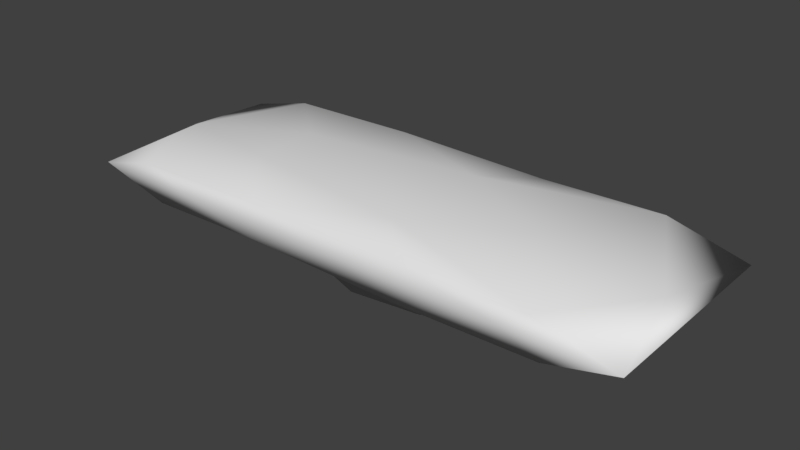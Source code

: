 # Source: rock_wall.blend  (saved by Blender 2.79.0; exported with 4.5.12 LTS)
import bpy
from mathutils import Matrix  # noqa: F401  (used for matrix-valued properties, if any)

bpy.ops.wm.read_factory_settings(use_empty=True)
scene = bpy.context.scene
scene.name = 'Scene'

# ---- collections
col_collection_1 = bpy.data.collections.new('Collection 1'); scene.collection.children.link(col_collection_1)

# ---- world
world_world = bpy.data.worlds.new('World'); scene.world = world_world
world_world.color = (0.05088, 0.05088, 0.05088)
world_world.use_sun_shadow = False
world_world.sun_shadow_jitter_overblur = 0.0
world_world.cycles.sampling_method = 'MANUAL'

# ---- meshes
me_icosphere = bpy.data.meshes.new('Icosphere')
me_icosphere.from_pydata([(0.176, 0.1067, -1.21), (0.7236, -0.8003, -0.4472), (-0.2764, -0.8003, -0.4472), (-0.8944, 0.0, -0.4472), (-0.2764, 1.056, -0.4472), (0.7236, 1.056, -0.4472), (0.2764, -0.8003, 0.4472), (-0.7236, -0.8003, 0.4472), (-0.7236, 1.056, 0.4472), (0.2764, 1.056, 0.4472), (0.8944, 0.0, 0.4472), (0.0, 0.0, 1.0), (-0.1625, -0.5, -0.8507), (0.4253, -0.309, -0.8507), (0.2629, -0.8003, -0.5257), (0.8506, 0.0, -0.5257), (0.3211, 0.2121, -1.159), (-0.5257, 0.0, -0.8507), (-0.6882, -0.8003, -0.5257), (-0.1625, 0.5, -0.8507), (-0.6882, 1.056, -0.5257), (0.2629, 1.056, -0.5257), (0.9511, -0.8003, 0.0), (0.9511, 1.056, 0.0), (0.0, -0.8003, 0.0), (0.5878, -0.8003, 0.0), (-0.9511, -0.8003, 0.0), (-0.5878, -0.8003, 0.0), (-0.5878, 1.056, 0.0), (-0.9511, 1.056, 0.0), (0.5878, 1.056, 0.0), (0.0, 1.056, 0.0), (0.6882, -0.8003, 0.5257), (-0.2629, -0.8003, 0.5257), (-0.8506, 0.0, 0.5257), (-0.2629, 1.056, 0.5257), (0.6882, 1.056, 0.5257), (0.1625, -0.5, 0.8507), (0.5257, 0.0, 0.8507), (-0.4253, -0.309, 0.8507), (-0.4253, 0.309, 0.8507), (0.1625, 0.5, 0.8507), (-0.008678, -0.448, -1.515), (0.05637, -0.2478, -1.575), (0.2267, -0.3715, -1.515), (0.375, 0.669, -1.809), (0.384, 0.5187, -1.854), (0.4073, 0.6116, -1.809), (0.2803, 0.1606, -1.455), (0.291, 0.1683, -1.451), (0.3341, 0.1961, -1.781), (0.3358, 0.2029, -1.778), (-0.5078, 0.1608, -1.244), (-0.3995, 0.1608, -1.275), (-0.433, 0.2638, -1.244), (-0.743, 0.2947, -0.9142), (-0.6771, 0.2947, -0.9863), (-0.7062, 0.4835, -0.9283)], [], [(13, 12, 42, 44), (1, 13, 15), (0, 12, 17), (17, 19, 54, 52), (19, 16, 47, 45), (1, 15, 22), (2, 14, 24), (3, 18, 26), (4, 20, 28), (5, 21, 30), (1, 22, 25), (2, 24, 27), (3, 26, 29), (4, 28, 31), (5, 30, 23), (6, 32, 37), (7, 33, 39), (8, 34, 40), (9, 35, 41), (10, 36, 38), (38, 41, 11), (38, 36, 41), (36, 9, 41), (41, 40, 11), (41, 35, 40), (35, 8, 40), (40, 39, 11), (40, 34, 39), (34, 7, 39), (39, 37, 11), (39, 33, 37), (33, 6, 37), (37, 38, 11), (37, 32, 38), (32, 10, 38), (23, 36, 10), (23, 30, 36), (30, 9, 36), (31, 35, 9), (31, 28, 35), (28, 8, 35), (29, 34, 8), (29, 26, 34), (26, 7, 34), (27, 33, 7), (27, 24, 33), (24, 6, 33), (25, 32, 6), (25, 22, 32), (22, 10, 32), (30, 31, 9), (30, 21, 31), (21, 4, 31), (28, 29, 8), (28, 20, 29), (20, 3, 29), (26, 27, 7), (26, 18, 27), (18, 2, 27), (24, 25, 6), (24, 14, 25), (14, 1, 25), (22, 23, 10), (22, 15, 23), (15, 5, 23), (16, 21, 5), (16, 19, 21), (19, 4, 21), (19, 20, 4), (19, 17, 20), (20, 17, 56, 57), (17, 18, 3), (17, 12, 18), (12, 2, 18), (15, 16, 5), (15, 13, 16), (13, 0, 16), (12, 14, 2), (12, 13, 14), (13, 1, 14), (43, 44, 42), (0, 13, 44, 43), (12, 0, 43, 42), (46, 45, 47), (16, 0, 48, 49), (0, 19, 45, 46), (49, 48, 50, 51), (0, 46, 50, 48), (47, 16, 49, 51), (46, 47, 51, 50), (53, 52, 54), (19, 0, 53, 54), (0, 17, 52, 53), (56, 55, 57), (3, 20, 57, 55), (17, 3, 55, 56)])
me_icosphere.polygons.foreach_set('use_smooth', [True] * 96)
me_icosphere.use_remesh_preserve_volume = False
me_icosphere.use_remesh_preserve_attributes = False
me_icosphere.use_mirror_vertex_groups = False
me_icosphere.update()

# ---- objects
ob_icosphere = bpy.data.objects.new('Icosphere', me_icosphere)

# ---- transforms, parenting, visibility, modifiers, constraints
ob_icosphere.location = (0.0, 0.0, 0.0)
ob_icosphere.scale = (7.824, 2.894, 1.0)
ob_icosphere.lineart.crease_threshold = 0.0

# ---- collection membership
col_collection_1.objects.link(ob_icosphere)

# ---- scene / render settings (as saved in the file)
scene.frame_start = 1; scene.frame_end = 250; scene.frame_set(1)
scene.render.engine = 'BLENDER_EEVEE_NEXT'
scene.render.resolution_percentage = 50
scene.render.dither_intensity = 0.0
scene.cycles.use_denoising = False
scene.cycles.samples = 128
scene.cycles.sampling_pattern = 'TABULATED_SOBOL'
scene.cycles.use_adaptive_sampling = False
scene.cycles.use_light_tree = False
scene.cycles.blur_glossy = 0.0
scene.cycles.sample_clamp_indirect = 0.0
scene.view_settings.view_transform = 'Standard'
bpy.context.view_layer.update()

# ---- added for rendering (the .blend has no active camera and no usable light): camera, sun
cam_auto = bpy.data.cameras.new('AutoCamera')
cam_auto.lens = 50.0
cam_auto.sensor_width = 36.0
cam_auto.clip_end = 1000.0
ob_auto_camera = bpy.data.objects.new('AutoCamera', cam_auto)
scene.collection.objects.link(ob_auto_camera)
ob_auto_camera.location = (14.8751, -17.4797, 11.4733)
ob_auto_camera.rotation_euler = (1.09748, -7.21219e-08, 0.694738)
scene.camera = ob_auto_camera
light_auto_sun = bpy.data.lights.new('AutoSun', 'SUN')
light_auto_sun.energy = 3.0
light_auto_sun.angle = 0.0523599
ob_auto_sun = bpy.data.objects.new('AutoSun', light_auto_sun)
scene.collection.objects.link(ob_auto_sun)
ob_auto_sun.rotation_euler = (0.872665, 0.174533, 0.523599)
bpy.context.view_layer.update()
